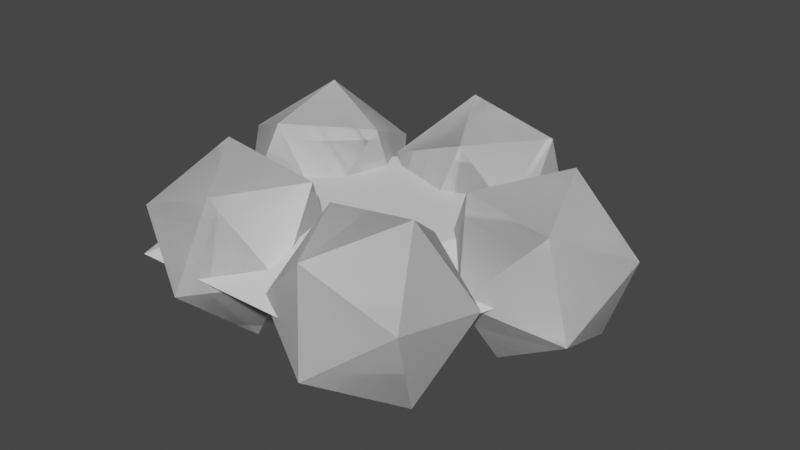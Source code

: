 # Source: Fireplace.blend  (saved by Blender 2.93.21; exported with 4.5.12 LTS)
import bpy
from mathutils import Matrix  # noqa: F401  (used for matrix-valued properties, if any)

bpy.ops.wm.read_factory_settings(use_empty=True)
scene = bpy.context.scene
scene.name = 'Scene'

# ---- collections
col_collection = bpy.data.collections.new('Collection'); scene.collection.children.link(col_collection)

# ---- materials (node trees are filled in below, after node groups)
mat_middle = bpy.data.materials.new('Middle')
mat_middle.use_transparent_shadow = False
mat_stones = bpy.data.materials.new('Stones')
mat_stones.use_transparent_shadow = False

# ---- material node trees
mat_middle.use_nodes = True; mat_middle.node_tree.nodes.clear()
_N = mat_middle.node_tree.nodes; _L = mat_middle.node_tree.links
n0 = _N.new('ShaderNodeBsdfPrincipled'); n0.name = 'Principled BSDF'; n0.location = (10, 300)
n0.distribution = 'GGX'
n0.subsurface_method = 'BURLEY'
n0.inputs[3].default_value = 1.45
n0.inputs[27].default_value = (0.0, 0.0, 0.0, 1.0)
n0.inputs[28].default_value = 1.0
n1 = _N.new('ShaderNodeOutputMaterial'); n1.name = 'Material Output'; n1.location = (300, 300)
_L.new(n0.outputs[0], n1.inputs[0])
n1.is_active_output = True
mat_stones.use_nodes = True; mat_stones.node_tree.nodes.clear()
_N = mat_stones.node_tree.nodes; _L = mat_stones.node_tree.links
n0 = _N.new('ShaderNodeBsdfPrincipled'); n0.name = 'Principled BSDF'; n0.location = (10, 300)
n0.distribution = 'GGX'
n0.subsurface_method = 'BURLEY'
n0.inputs[3].default_value = 1.45
n0.inputs[27].default_value = (0.0, 0.0, 0.0, 1.0)
n0.inputs[28].default_value = 1.0
n1 = _N.new('ShaderNodeOutputMaterial'); n1.name = 'Material Output'; n1.location = (300, 300)
_L.new(n0.outputs[0], n1.inputs[0])
n1.is_active_output = True

# ---- world
world_world = bpy.data.worlds.new('World'); scene.world = world_world
world_world.use_nodes = True; world_world.node_tree.nodes.clear()
_N = world_world.node_tree.nodes; _L = world_world.node_tree.links
n0 = _N.new('ShaderNodeOutputWorld'); n0.name = 'World Output'; n0.location = (300, 300)
n1 = _N.new('ShaderNodeBackground'); n1.name = 'Background'; n1.location = (10, 300)
n1.inputs[0].default_value = (0.05088, 0.05088, 0.05088, 1.0)
_L.new(n1.outputs[0], n0.inputs[0])
n0.is_active_output = True
world_world.color = (0.05088, 0.05088, 0.05088)
world_world.use_sun_shadow = False
world_world.sun_shadow_jitter_overblur = 0.0

# ---- meshes
me_icosphere = bpy.data.meshes.new('Icosphere')
me_icosphere.from_pydata([(0.1894, -0.7176, -0.3205), (1.136, -0.5528, -0.7472), (0.5945, -1.421, -0.9889), (0.09735, -1.746, -0.1213), (0.3318, -1.079, 0.6567), (0.9738, -0.3412, 0.2699), (1.629, -1.479, -0.8116), (0.9872, -2.217, -0.4248), (0.8249, -2.005, 0.5923), (1.367, -1.137, 0.834), (1.864, -0.8118, -0.03362), (1.772, -1.84, 0.1656), (0.1894, -0.7176, -0.3205), (1.136, -0.5528, -0.7472), (0.5945, -1.421, -0.9889), (0.09735, -1.746, -0.1213), (0.3318, -1.079, 0.6567), (0.9738, -0.3412, 0.2699), (1.629, -1.479, -0.8116), (0.9872, -2.217, -0.4248), (0.8249, -2.005, 0.5923), (1.367, -1.137, 0.834), (1.864, -0.8118, -0.03362), (1.772, -1.84, 0.1656), (2.37e-08, 2.374, -0.128), (4.813e-09, 1.352, 0.1762), (2.258, 0.7336, -0.128), (1.286, 0.4178, 0.1762), (1.395, -1.921, -0.128), (0.7948, -1.094, 0.1762), (-1.395, -1.921, -0.128), (-0.7948, -1.094, 0.1762), (-2.258, 0.7336, -0.128), (-1.286, 0.4178, 0.1762), (0.7887, 0.00415, -0.3205), (1.25, 0.8471, -0.7472), (1.591, -0.1178, -0.9889), (1.535, -0.709, -0.1213), (1.16, -0.1096, 0.6567), (0.9836, 0.8521, 0.2699), (2.282, 0.6548, -0.8116), (2.458, -0.3069, -0.4248), (2.191, -0.3019, 0.5923), (1.85, 0.663, 0.834), (1.906, 1.254, -0.03362), (2.653, 0.5411, 0.1656), (0.7887, 0.00415, -0.3205), (1.25, 0.8471, -0.7472), (1.591, -0.1178, -0.9889), (1.535, -0.709, -0.1213), (1.16, -0.1096, 0.6567), (0.9836, 0.8521, 0.2699), (2.282, 0.6548, -0.8116), (2.458, -0.3069, -0.4248), (2.191, -0.3019, 0.5923), (1.85, 0.663, 0.834), (1.906, 1.254, -0.03362), (2.653, 0.5411, 0.1656), (0.2228, 0.4, -0.3205), (-0.407, 1.126, -0.7472), (0.6162, 1.11, -0.9889), (1.151, 0.8518, -0.1213), (0.4585, 0.7083, 0.6567), (-0.5044, 0.8777, 0.2699), (0.1322, 2.026, -0.8116), (1.095, 1.857, -0.4248), (0.9976, 1.609, 0.5923), (-0.02554, 1.625, 0.834), (-0.5604, 1.883, -0.03362), (0.3679, 2.335, 0.1656), (0.2228, 0.4, -0.3205), (-0.407, 1.126, -0.7472), (0.6162, 1.11, -0.9889), (1.151, 0.8518, -0.1213), (0.4585, 0.7083, 0.6567), (-0.5044, 0.8777, 0.2699), (0.1322, 2.026, -0.8116), (1.095, 1.857, -0.4248), (0.9976, 1.609, 0.5923), (-0.02554, 1.625, 0.834), (-0.5604, 1.883, -0.03362), (0.3679, 2.335, 0.1656), (-1.726, -0.238, -0.3205), (-2.062, 0.6623, -0.7472), (-1.109, 0.2894, -0.9889), (-0.6978, -0.1396, -0.1213), (-1.397, -0.03173, 0.6567), (-2.24, 0.4639, 0.2699), (-1.241, 1.317, -0.8116), (-0.3987, 0.8217, -0.4248), (-0.5768, 0.6232, 0.5923), (-1.53, 0.9961, 0.834), (-1.941, 1.425, -0.03362), (-0.9128, 1.524, 0.1656), (-1.726, -0.238, -0.3205), (-2.062, 0.6623, -0.7472), (-1.109, 0.2894, -0.9889), (-0.6978, -0.1396, -0.1213), (-1.397, -0.03173, 0.6567), (-2.24, 0.4639, 0.2699), (-1.241, 1.317, -0.8116), (-0.3987, 0.8217, -0.4248), (-0.5768, 0.6232, 0.5923), (-1.53, 0.9961, 0.834), (-1.941, 1.425, -0.03362), (-0.9128, 1.524, 0.1656), (-0.7804, -2.073, -0.3205), (-1.507, -1.445, -0.7472), (-0.4923, -1.315, -0.9889), (0.07392, -1.494, -0.1213), (-0.5911, -1.735, 0.6567), (-1.568, -1.704, 0.2699), (-1.102, -0.4766, -0.8116), (-0.1249, -0.5069, -0.4248), (-0.186, -0.7665, 0.5923), (-1.201, -0.8967, 0.834), (-1.767, -0.7175, -0.03362), (-0.9128, -0.1379, 0.1656), (-0.7804, -2.073, -0.3205), (-1.507, -1.445, -0.7472), (-0.4923, -1.315, -0.9889), (0.07392, -1.494, -0.1213), (-0.5911, -1.735, 0.6567), (-1.568, -1.704, 0.2699), (-1.102, -0.4766, -0.8116), (-0.1249, -0.5069, -0.4248), (-0.186, -0.7665, 0.5923), (-1.201, -0.8967, 0.834), (-1.767, -0.7175, -0.03362), (-0.9128, -0.1379, 0.1656)], [], [(0, 1, 2), (1, 0, 5), (0, 2, 3), (0, 3, 4), (0, 4, 5), (1, 5, 10), (2, 1, 6), (3, 2, 7), (4, 3, 8), (5, 4, 9), (1, 10, 6), (2, 6, 7), (3, 7, 8), (4, 8, 9), (5, 9, 10), (6, 10, 11), (7, 6, 11), (8, 7, 11), (9, 8, 11), (10, 9, 11), (12, 13, 14), (13, 12, 17), (12, 14, 15), (12, 15, 16), (12, 16, 17), (13, 17, 22), (14, 13, 18), (15, 14, 19), (16, 15, 20), (17, 16, 21), (13, 22, 18), (14, 18, 19), (15, 19, 20), (16, 20, 21), (17, 21, 22), (18, 22, 23), (19, 18, 23), (20, 19, 23), (21, 20, 23), (22, 21, 23), (24, 25, 27, 26), (26, 27, 29, 28), (28, 29, 31, 30), (27, 25, 33, 31, 29), (30, 31, 33, 32), (32, 33, 25, 24), (34, 35, 36), (35, 34, 39), (34, 36, 37), (34, 37, 38), (34, 38, 39), (35, 39, 44), (36, 35, 40), (37, 36, 41), (38, 37, 42), (39, 38, 43), (35, 44, 40), (36, 40, 41), (37, 41, 42), (38, 42, 43), (39, 43, 44), (40, 44, 45), (41, 40, 45), (42, 41, 45), (43, 42, 45), (44, 43, 45), (46, 47, 48), (47, 46, 51), (46, 48, 49), (46, 49, 50), (46, 50, 51), (47, 51, 56), (48, 47, 52), (49, 48, 53), (50, 49, 54), (51, 50, 55), (47, 56, 52), (48, 52, 53), (49, 53, 54), (50, 54, 55), (51, 55, 56), (52, 56, 57), (53, 52, 57), (54, 53, 57), (55, 54, 57), (56, 55, 57), (58, 59, 60), (59, 58, 63), (58, 60, 61), (58, 61, 62), (58, 62, 63), (59, 63, 68), (60, 59, 64), (61, 60, 65), (62, 61, 66), (63, 62, 67), (59, 68, 64), (60, 64, 65), (61, 65, 66), (62, 66, 67), (63, 67, 68), (64, 68, 69), (65, 64, 69), (66, 65, 69), (67, 66, 69), (68, 67, 69), (70, 71, 72), (71, 70, 75), (70, 72, 73), (70, 73, 74), (70, 74, 75), (71, 75, 80), (72, 71, 76), (73, 72, 77), (74, 73, 78), (75, 74, 79), (71, 80, 76), (72, 76, 77), (73, 77, 78), (74, 78, 79), (75, 79, 80), (76, 80, 81), (77, 76, 81), (78, 77, 81), (79, 78, 81), (80, 79, 81), (82, 83, 84), (83, 82, 87), (82, 84, 85), (82, 85, 86), (82, 86, 87), (83, 87, 92), (84, 83, 88), (85, 84, 89), (86, 85, 90), (87, 86, 91), (83, 92, 88), (84, 88, 89), (85, 89, 90), (86, 90, 91), (87, 91, 92), (88, 92, 93), (89, 88, 93), (90, 89, 93), (91, 90, 93), (92, 91, 93), (94, 95, 96), (95, 94, 99), (94, 96, 97), (94, 97, 98), (94, 98, 99), (95, 99, 104), (96, 95, 100), (97, 96, 101), (98, 97, 102), (99, 98, 103), (95, 104, 100), (96, 100, 101), (97, 101, 102), (98, 102, 103), (99, 103, 104), (100, 104, 105), (101, 100, 105), (102, 101, 105), (103, 102, 105), (104, 103, 105), (106, 107, 108), (107, 106, 111), (106, 108, 109), (106, 109, 110), (106, 110, 111), (107, 111, 116), (108, 107, 112), (109, 108, 113), (110, 109, 114), (111, 110, 115), (107, 116, 112), (108, 112, 113), (109, 113, 114), (110, 114, 115), (111, 115, 116), (112, 116, 117), (113, 112, 117), (114, 113, 117), (115, 114, 117), (116, 115, 117), (118, 119, 120), (119, 118, 123), (118, 120, 121), (118, 121, 122), (118, 122, 123), (119, 123, 128), (120, 119, 124), (121, 120, 125), (122, 121, 126), (123, 122, 127), (119, 128, 124), (120, 124, 125), (121, 125, 126), (122, 126, 127), (123, 127, 128), (124, 128, 129), (125, 124, 129), (126, 125, 129), (127, 126, 129), (128, 127, 129)])
me_icosphere.polygons.foreach_set('material_index', [1, 1, 1, 1, 1, 1, 1, 1, 1, 1, 1, 1, 1, 1, 1, 1, 1, 1, 1, 1, 1, 1, 1, 1, 1, 1, 1, 1, 1, 1, 1, 1, 1, 1, 1, 1, 1, 1, 1, 1, 0, 0, 0, 0, 0, 0, 1, 1, 1, 1, 1, 1, 1, 1, 1, 1, 1, 1, 1, 1, 1, 1, 1, 1, 1, 1, 1, 1, 1, 1, 1, 1, 1, 1, 1, 1, 1, 1, 1, 1, 1, 1, 1, 1, 1, 1, 1, 1, 1, 1, 1, 1, 1, 1, 1, 1, 1, 1, 1, 1, 1, 1, 1, 1, 1, 1, 1, 1, 1, 1, 1, 1, 1, 1, 1, 1, 1, 1, 1, 1, 1, 1, 1, 1, 1, 1, 1, 1, 1, 1, 1, 1, 1, 1, 1, 1, 1, 1, 1, 1, 1, 1, 1, 1, 1, 1, 1, 1, 1, 1, 1, 1, 1, 1, 1, 1, 1, 1, 1, 1, 1, 1, 1, 1, 1, 1, 1, 1, 1, 1, 1, 1, 1, 1, 1, 1, 1, 1, 1, 1, 1, 1, 1, 1, 1, 1, 1, 1, 1, 1, 1, 1, 1, 1, 1, 1, 1, 1, 1, 1, 1, 1, 1, 1, 1, 1])
_uv = me_icosphere.uv_layers.new(name='UVMap')
_uv.uv.foreach_set('vector', [0.1818, 0.0, 0.2727, 0.1575, 0.09091, 0.1575, 0.2727, 0.1575, 0.3636, 0.0, 0.4545, 0.1575, 0.9091, 0.0, 1.0, 0.1575, 0.8182, 0.1575, 0.7273, 0.0, 0.8182, 0.1575, 0.6364, 0.1575, 0.5455, 0.0, 0.6364, 0.1575, 0.4545, 0.1575, 0.2727, 0.1575, 0.4545, 0.1575, 0.3636, 0.3149, 0.09091, 0.1575, 0.2727, 0.1575, 0.1818, 0.3149, 0.8182, 0.1575, 1.0, 0.1575, 0.9091, 0.3149, 0.6364, 0.1575, 0.8182, 0.1575, 0.7273, 0.3149, 0.4545, 0.1575, 0.6364, 0.1575, 0.5455, 0.3149, 0.2727, 0.1575, 0.3636, 0.3149, 0.1818, 0.3149, 0.09091, 0.1575, 0.1818, 0.3149, 0.0, 0.3149, 0.8182, 0.1575, 0.9091, 0.3149, 0.7273, 0.3149, 0.6364, 0.1575, 0.7273, 0.3149, 0.5455, 0.3149, 0.4545, 0.1575, 0.5455, 0.3149, 0.3636, 0.3149, 0.1818, 0.3149, 0.3636, 0.3149, 0.2727, 0.4724, 0.0, 0.3149, 0.1818, 0.3149, 0.09091, 0.4724, 0.7273, 0.3149, 0.9091, 0.3149, 0.8182, 0.4724, 0.5455, 0.3149, 0.7273, 0.3149, 0.6364, 0.4724, 0.3636, 0.3149, 0.5455, 0.3149, 0.4545, 0.4724, 0.1818, 0.0, 0.2727, 0.1575, 0.09091, 0.1575, 0.2727, 0.1575, 0.3636, 0.0, 0.4545, 0.1575, 0.9091, 0.0, 1.0, 0.1575, 0.8182, 0.1575, 0.7273, 0.0, 0.8182, 0.1575, 0.6364, 0.1575, 0.5455, 0.0, 0.6364, 0.1575, 0.4545, 0.1575, 0.2727, 0.1575, 0.4545, 0.1575, 0.3636, 0.3149, 0.09091, 0.1575, 0.2727, 0.1575, 0.1818, 0.3149, 0.8182, 0.1575, 1.0, 0.1575, 0.9091, 0.3149, 0.6364, 0.1575, 0.8182, 0.1575, 0.7273, 0.3149, 0.4545, 0.1575, 0.6364, 0.1575, 0.5455, 0.3149, 0.2727, 0.1575, 0.3636, 0.3149, 0.1818, 0.3149, 0.09091, 0.1575, 0.1818, 0.3149, 0.0, 0.3149, 0.8182, 0.1575, 0.9091, 0.3149, 0.7273, 0.3149, 0.6364, 0.1575, 0.7273, 0.3149, 0.5455, 0.3149, 0.4545, 0.1575, 0.5455, 0.3149, 0.3636, 0.3149, 0.1818, 0.3149, 0.3636, 0.3149, 0.2727, 0.4724, 0.0, 0.3149, 0.1818, 0.3149, 0.09091, 0.4724, 0.7273, 0.3149, 0.9091, 0.3149, 0.8182, 0.4724, 0.5455, 0.3149, 0.7273, 0.3149, 0.6364, 0.4724, 0.3636, 0.3149, 0.5455, 0.3149, 0.4545, 0.4724, 1.0, 0.5, 1.0, 1.0, 0.8, 1.0, 0.8, 0.5, 0.8, 0.5, 0.8, 1.0, 0.6, 1.0, 0.6, 0.5, 0.6, 0.5, 0.6, 1.0, 0.4, 1.0, 0.4, 0.5, 0.4783, 0.3242, 0.25, 0.49, 0.02175, 0.3242, 0.1089, 0.05584, 0.3911, 0.05584, 0.4, 0.5, 0.4, 1.0, 0.2, 1.0, 0.2, 0.5, 0.2, 0.5, 0.2, 1.0, 2.98e-08, 1.0, 2.98e-08, 0.5, 0.1818, 0.0, 0.2727, 0.1575, 0.09091, 0.1575, 0.2727, 0.1575, 0.3636, 0.0, 0.4545, 0.1575, 0.9091, 0.0, 1.0, 0.1575, 0.8182, 0.1575, 0.7273, 0.0, 0.8182, 0.1575, 0.6364, 0.1575, 0.5455, 0.0, 0.6364, 0.1575, 0.4545, 0.1575, 0.2727, 0.1575, 0.4545, 0.1575, 0.3636, 0.3149, 0.09091, 0.1575, 0.2727, 0.1575, 0.1818, 0.3149, 0.8182, 0.1575, 1.0, 0.1575, 0.9091, 0.3149, 0.6364, 0.1575, 0.8182, 0.1575, 0.7273, 0.3149, 0.4545, 0.1575, 0.6364, 0.1575, 0.5455, 0.3149, 0.2727, 0.1575, 0.3636, 0.3149, 0.1818, 0.3149, 0.09091, 0.1575, 0.1818, 0.3149, 0.0, 0.3149, 0.8182, 0.1575, 0.9091, 0.3149, 0.7273, 0.3149, 0.6364, 0.1575, 0.7273, 0.3149, 0.5455, 0.3149, 0.4545, 0.1575, 0.5455, 0.3149, 0.3636, 0.3149, 0.1818, 0.3149, 0.3636, 0.3149, 0.2727, 0.4724, 0.0, 0.3149, 0.1818, 0.3149, 0.09091, 0.4724, 0.7273, 0.3149, 0.9091, 0.3149, 0.8182, 0.4724, 0.5455, 0.3149, 0.7273, 0.3149, 0.6364, 0.4724, 0.3636, 0.3149, 0.5455, 0.3149, 0.4545, 0.4724, 0.1818, 0.0, 0.2727, 0.1575, 0.09091, 0.1575, 0.2727, 0.1575, 0.3636, 0.0, 0.4545, 0.1575, 0.9091, 0.0, 1.0, 0.1575, 0.8182, 0.1575, 0.7273, 0.0, 0.8182, 0.1575, 0.6364, 0.1575, 0.5455, 0.0, 0.6364, 0.1575, 0.4545, 0.1575, 0.2727, 0.1575, 0.4545, 0.1575, 0.3636, 0.3149, 0.09091, 0.1575, 0.2727, 0.1575, 0.1818, 0.3149, 0.8182, 0.1575, 1.0, 0.1575, 0.9091, 0.3149, 0.6364, 0.1575, 0.8182, 0.1575, 0.7273, 0.3149, 0.4545, 0.1575, 0.6364, 0.1575, 0.5455, 0.3149, 0.2727, 0.1575, 0.3636, 0.3149, 0.1818, 0.3149, 0.09091, 0.1575, 0.1818, 0.3149, 0.0, 0.3149, 0.8182, 0.1575, 0.9091, 0.3149, 0.7273, 0.3149, 0.6364, 0.1575, 0.7273, 0.3149, 0.5455, 0.3149, 0.4545, 0.1575, 0.5455, 0.3149, 0.3636, 0.3149, 0.1818, 0.3149, 0.3636, 0.3149, 0.2727, 0.4724, 0.0, 0.3149, 0.1818, 0.3149, 0.09091, 0.4724, 0.7273, 0.3149, 0.9091, 0.3149, 0.8182, 0.4724, 0.5455, 0.3149, 0.7273, 0.3149, 0.6364, 0.4724, 0.3636, 0.3149, 0.5455, 0.3149, 0.4545, 0.4724, 0.1818, 0.0, 0.2727, 0.1575, 0.09091, 0.1575, 0.2727, 0.1575, 0.3636, 0.0, 0.4545, 0.1575, 0.9091, 0.0, 1.0, 0.1575, 0.8182, 0.1575, 0.7273, 0.0, 0.8182, 0.1575, 0.6364, 0.1575, 0.5455, 0.0, 0.6364, 0.1575, 0.4545, 0.1575, 0.2727, 0.1575, 0.4545, 0.1575, 0.3636, 0.3149, 0.09091, 0.1575, 0.2727, 0.1575, 0.1818, 0.3149, 0.8182, 0.1575, 1.0, 0.1575, 0.9091, 0.3149, 0.6364, 0.1575, 0.8182, 0.1575, 0.7273, 0.3149, 0.4545, 0.1575, 0.6364, 0.1575, 0.5455, 0.3149, 0.2727, 0.1575, 0.3636, 0.3149, 0.1818, 0.3149, 0.09091, 0.1575, 0.1818, 0.3149, 0.0, 0.3149, 0.8182, 0.1575, 0.9091, 0.3149, 0.7273, 0.3149, 0.6364, 0.1575, 0.7273, 0.3149, 0.5455, 0.3149, 0.4545, 0.1575, 0.5455, 0.3149, 0.3636, 0.3149, 0.1818, 0.3149, 0.3636, 0.3149, 0.2727, 0.4724, 0.0, 0.3149, 0.1818, 0.3149, 0.09091, 0.4724, 0.7273, 0.3149, 0.9091, 0.3149, 0.8182, 0.4724, 0.5455, 0.3149, 0.7273, 0.3149, 0.6364, 0.4724, 0.3636, 0.3149, 0.5455, 0.3149, 0.4545, 0.4724, 0.1818, 0.0, 0.2727, 0.1575, 0.09091, 0.1575, 0.2727, 0.1575, 0.3636, 0.0, 0.4545, 0.1575, 0.9091, 0.0, 1.0, 0.1575, 0.8182, 0.1575, 0.7273, 0.0, 0.8182, 0.1575, 0.6364, 0.1575, 0.5455, 0.0, 0.6364, 0.1575, 0.4545, 0.1575, 0.2727, 0.1575, 0.4545, 0.1575, 0.3636, 0.3149, 0.09091, 0.1575, 0.2727, 0.1575, 0.1818, 0.3149, 0.8182, 0.1575, 1.0, 0.1575, 0.9091, 0.3149, 0.6364, 0.1575, 0.8182, 0.1575, 0.7273, 0.3149, 0.4545, 0.1575, 0.6364, 0.1575, 0.5455, 0.3149, 0.2727, 0.1575, 0.3636, 0.3149, 0.1818, 0.3149, 0.09091, 0.1575, 0.1818, 0.3149, 0.0, 0.3149, 0.8182, 0.1575, 0.9091, 0.3149, 0.7273, 0.3149, 0.6364, 0.1575, 0.7273, 0.3149, 0.5455, 0.3149, 0.4545, 0.1575, 0.5455, 0.3149, 0.3636, 0.3149, 0.1818, 0.3149, 0.3636, 0.3149, 0.2727, 0.4724, 0.0, 0.3149, 0.1818, 0.3149, 0.09091, 0.4724, 0.7273, 0.3149, 0.9091, 0.3149, 0.8182, 0.4724, 0.5455, 0.3149, 0.7273, 0.3149, 0.6364, 0.4724, 0.3636, 0.3149, 0.5455, 0.3149, 0.4545, 0.4724, 0.1818, 0.0, 0.2727, 0.1575, 0.09091, 0.1575, 0.2727, 0.1575, 0.3636, 0.0, 0.4545, 0.1575, 0.9091, 0.0, 1.0, 0.1575, 0.8182, 0.1575, 0.7273, 0.0, 0.8182, 0.1575, 0.6364, 0.1575, 0.5455, 0.0, 0.6364, 0.1575, 0.4545, 0.1575, 0.2727, 0.1575, 0.4545, 0.1575, 0.3636, 0.3149, 0.09091, 0.1575, 0.2727, 0.1575, 0.1818, 0.3149, 0.8182, 0.1575, 1.0, 0.1575, 0.9091, 0.3149, 0.6364, 0.1575, 0.8182, 0.1575, 0.7273, 0.3149, 0.4545, 0.1575, 0.6364, 0.1575, 0.5455, 0.3149, 0.2727, 0.1575, 0.3636, 0.3149, 0.1818, 0.3149, 0.09091, 0.1575, 0.1818, 0.3149, 0.0, 0.3149, 0.8182, 0.1575, 0.9091, 0.3149, 0.7273, 0.3149, 0.6364, 0.1575, 0.7273, 0.3149, 0.5455, 0.3149, 0.4545, 0.1575, 0.5455, 0.3149, 0.3636, 0.3149, 0.1818, 0.3149, 0.3636, 0.3149, 0.2727, 0.4724, 0.0, 0.3149, 0.1818, 0.3149, 0.09091, 0.4724, 0.7273, 0.3149, 0.9091, 0.3149, 0.8182, 0.4724, 0.5455, 0.3149, 0.7273, 0.3149, 0.6364, 0.4724, 0.3636, 0.3149, 0.5455, 0.3149, 0.4545, 0.4724, 0.1818, 0.0, 0.2727, 0.1575, 0.09091, 0.1575, 0.2727, 0.1575, 0.3636, 0.0, 0.4545, 0.1575, 0.9091, 0.0, 1.0, 0.1575, 0.8182, 0.1575, 0.7273, 0.0, 0.8182, 0.1575, 0.6364, 0.1575, 0.5455, 0.0, 0.6364, 0.1575, 0.4545, 0.1575, 0.2727, 0.1575, 0.4545, 0.1575, 0.3636, 0.3149, 0.09091, 0.1575, 0.2727, 0.1575, 0.1818, 0.3149, 0.8182, 0.1575, 1.0, 0.1575, 0.9091, 0.3149, 0.6364, 0.1575, 0.8182, 0.1575, 0.7273, 0.3149, 0.4545, 0.1575, 0.6364, 0.1575, 0.5455, 0.3149, 0.2727, 0.1575, 0.3636, 0.3149, 0.1818, 0.3149, 0.09091, 0.1575, 0.1818, 0.3149, 0.0, 0.3149, 0.8182, 0.1575, 0.9091, 0.3149, 0.7273, 0.3149, 0.6364, 0.1575, 0.7273, 0.3149, 0.5455, 0.3149, 0.4545, 0.1575, 0.5455, 0.3149, 0.3636, 0.3149, 0.1818, 0.3149, 0.3636, 0.3149, 0.2727, 0.4724, 0.0, 0.3149, 0.1818, 0.3149, 0.09091, 0.4724, 0.7273, 0.3149, 0.9091, 0.3149, 0.8182, 0.4724, 0.5455, 0.3149, 0.7273, 0.3149, 0.6364, 0.4724, 0.3636, 0.3149, 0.5455, 0.3149, 0.4545, 0.4724, 0.1818, 0.0, 0.2727, 0.1575, 0.09091, 0.1575, 0.2727, 0.1575, 0.3636, 0.0, 0.4545, 0.1575, 0.9091, 0.0, 1.0, 0.1575, 0.8182, 0.1575, 0.7273, 0.0, 0.8182, 0.1575, 0.6364, 0.1575, 0.5455, 0.0, 0.6364, 0.1575, 0.4545, 0.1575, 0.2727, 0.1575, 0.4545, 0.1575, 0.3636, 0.3149, 0.09091, 0.1575, 0.2727, 0.1575, 0.1818, 0.3149, 0.8182, 0.1575, 1.0, 0.1575, 0.9091, 0.3149, 0.6364, 0.1575, 0.8182, 0.1575, 0.7273, 0.3149, 0.4545, 0.1575, 0.6364, 0.1575, 0.5455, 0.3149, 0.2727, 0.1575, 0.3636, 0.3149, 0.1818, 0.3149, 0.09091, 0.1575, 0.1818, 0.3149, 0.0, 0.3149, 0.8182, 0.1575, 0.9091, 0.3149, 0.7273, 0.3149, 0.6364, 0.1575, 0.7273, 0.3149, 0.5455, 0.3149, 0.4545, 0.1575, 0.5455, 0.3149, 0.3636, 0.3149, 0.1818, 0.3149, 0.3636, 0.3149, 0.2727, 0.4724, 0.0, 0.3149, 0.1818, 0.3149, 0.09091, 0.4724, 0.7273, 0.3149, 0.9091, 0.3149, 0.8182, 0.4724, 0.5455, 0.3149, 0.7273, 0.3149, 0.6364, 0.4724, 0.3636, 0.3149, 0.5455, 0.3149, 0.4545, 0.4724, 0.1818, 0.0, 0.2727, 0.1575, 0.09091, 0.1575, 0.2727, 0.1575, 0.3636, 0.0, 0.4545, 0.1575, 0.9091, 0.0, 1.0, 0.1575, 0.8182, 0.1575, 0.7273, 0.0, 0.8182, 0.1575, 0.6364, 0.1575, 0.5455, 0.0, 0.6364, 0.1575, 0.4545, 0.1575, 0.2727, 0.1575, 0.4545, 0.1575, 0.3636, 0.3149, 0.09091, 0.1575, 0.2727, 0.1575, 0.1818, 0.3149, 0.8182, 0.1575, 1.0, 0.1575, 0.9091, 0.3149, 0.6364, 0.1575, 0.8182, 0.1575, 0.7273, 0.3149, 0.4545, 0.1575, 0.6364, 0.1575, 0.5455, 0.3149, 0.2727, 0.1575, 0.3636, 0.3149, 0.1818, 0.3149, 0.09091, 0.1575, 0.1818, 0.3149, 0.0, 0.3149, 0.8182, 0.1575, 0.9091, 0.3149, 0.7273, 0.3149, 0.6364, 0.1575, 0.7273, 0.3149, 0.5455, 0.3149, 0.4545, 0.1575, 0.5455, 0.3149, 0.3636, 0.3149, 0.1818, 0.3149, 0.3636, 0.3149, 0.2727, 0.4724, 0.0, 0.3149, 0.1818, 0.3149, 0.09091, 0.4724, 0.7273, 0.3149, 0.9091, 0.3149, 0.8182, 0.4724, 0.5455, 0.3149, 0.7273, 0.3149, 0.6364, 0.4724, 0.3636, 0.3149, 0.5455, 0.3149, 0.4545, 0.4724])
me_icosphere.materials.append(mat_middle)
me_icosphere.materials.append(mat_stones)
me_icosphere.use_remesh_fix_poles = True
me_icosphere.use_remesh_preserve_attributes = False
me_icosphere.update()

# ---- objects
ob_icosphere = bpy.data.objects.new('Icosphere', me_icosphere)

# ---- transforms, parenting, visibility, modifiers, constraints
ob_icosphere.location = (0.0, 0.0, 0.0)

# ---- collection membership
col_collection.objects.link(ob_icosphere)

# ---- scene / render settings (as saved in the file)
scene.frame_start = 1; scene.frame_end = 250; scene.frame_set(1)
scene.render.engine = 'BLENDER_EEVEE_NEXT'
scene.cycles.use_denoising = False
scene.cycles.samples = 128
scene.cycles.sampling_pattern = 'TABULATED_SOBOL'
scene.cycles.use_adaptive_sampling = False
scene.cycles.use_light_tree = False
scene.view_settings.view_transform = 'Filmic'
bpy.context.view_layer.update()

# ---- added for rendering (the .blend has no active camera and no usable light): camera, sun
cam_auto = bpy.data.cameras.new('AutoCamera')
cam_auto.lens = 50.0
cam_auto.sensor_width = 36.0
cam_auto.clip_end = 1000.0
ob_auto_camera = bpy.data.objects.new('AutoCamera', cam_auto)
scene.collection.objects.link(ob_auto_camera)
ob_auto_camera.location = (6.64178, -7.65435, 5.07792)
ob_auto_camera.rotation_euler = (1.09748, -7.21219e-08, 0.694738)
scene.camera = ob_auto_camera
light_auto_sun = bpy.data.lights.new('AutoSun', 'SUN')
light_auto_sun.energy = 3.0
light_auto_sun.angle = 0.0523599
ob_auto_sun = bpy.data.objects.new('AutoSun', light_auto_sun)
scene.collection.objects.link(ob_auto_sun)
ob_auto_sun.rotation_euler = (0.872665, 0.174533, 0.523599)
bpy.context.view_layer.update()
